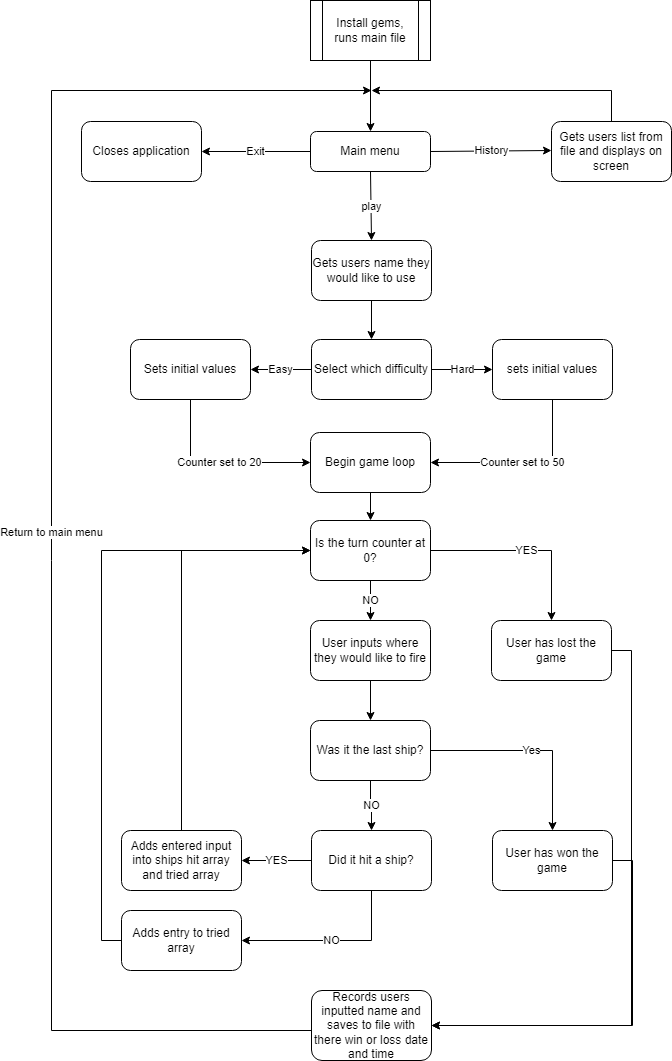

The diagram above was exported from draw.io. Its source (the exported page's mxGraphModel, read from the mxfile embedded in the PNG):
<mxGraphModel dx="1422" dy="754" grid="1" gridSize="10" guides="1" tooltips="1" connect="1" arrows="1" fold="1" page="1" pageScale="1" pageWidth="827" pageHeight="1169" math="0" shadow="0">
  <root>
    <mxCell id="WIyWlLk6GJQsqaUBKTNV-0" />
    <mxCell id="WIyWlLk6GJQsqaUBKTNV-1" parent="WIyWlLk6GJQsqaUBKTNV-0" />
    <mxCell id="WIyWlLk6GJQsqaUBKTNV-3" value="Main menu" style="rounded=1;whiteSpace=wrap;html=1;fontSize=12;glass=0;strokeWidth=1;shadow=0;" parent="WIyWlLk6GJQsqaUBKTNV-1" vertex="1">
      <mxGeometry x="339" y="141" width="120" height="40" as="geometry" />
    </mxCell>
    <mxCell id="1v1pxwt_yhzAhKMf2qVh-0" value="play" style="endArrow=classic;html=1;rounded=0;exitX=0.5;exitY=1;exitDx=0;exitDy=0;entryX=0.5;entryY=0;entryDx=0;entryDy=0;" edge="1" parent="WIyWlLk6GJQsqaUBKTNV-1" source="WIyWlLk6GJQsqaUBKTNV-3" target="1v1pxwt_yhzAhKMf2qVh-10">
      <mxGeometry width="50" height="50" relative="1" as="geometry">
        <mxPoint x="390" y="463" as="sourcePoint" />
        <mxPoint x="390" y="253" as="targetPoint" />
        <Array as="points" />
      </mxGeometry>
    </mxCell>
    <mxCell id="1v1pxwt_yhzAhKMf2qVh-4" value="Closes application" style="rounded=1;whiteSpace=wrap;html=1;" vertex="1" parent="WIyWlLk6GJQsqaUBKTNV-1">
      <mxGeometry x="110" y="131" width="120" height="60" as="geometry" />
    </mxCell>
    <mxCell id="1v1pxwt_yhzAhKMf2qVh-5" value="Install gems, runs main file" style="shape=process;whiteSpace=wrap;html=1;backgroundOutline=1;labelBackgroundColor=default;" vertex="1" parent="WIyWlLk6GJQsqaUBKTNV-1">
      <mxGeometry x="339" y="10" width="120" height="60" as="geometry" />
    </mxCell>
    <mxCell id="1v1pxwt_yhzAhKMf2qVh-6" value="History" style="endArrow=classic;html=1;rounded=0;exitX=1;exitY=0.5;exitDx=0;exitDy=0;entryX=0;entryY=0.5;entryDx=0;entryDy=0;" edge="1" parent="WIyWlLk6GJQsqaUBKTNV-1" source="WIyWlLk6GJQsqaUBKTNV-3">
      <mxGeometry width="50" height="50" relative="1" as="geometry">
        <mxPoint x="390" y="400" as="sourcePoint" />
        <mxPoint x="580" y="160" as="targetPoint" />
      </mxGeometry>
    </mxCell>
    <mxCell id="1v1pxwt_yhzAhKMf2qVh-7" value="Exit" style="endArrow=classic;html=1;rounded=0;exitX=0;exitY=0.5;exitDx=0;exitDy=0;entryX=1;entryY=0.5;entryDx=0;entryDy=0;" edge="1" parent="WIyWlLk6GJQsqaUBKTNV-1" source="WIyWlLk6GJQsqaUBKTNV-3" target="1v1pxwt_yhzAhKMf2qVh-4">
      <mxGeometry width="50" height="50" relative="1" as="geometry">
        <mxPoint x="390" y="400" as="sourcePoint" />
        <mxPoint x="440" y="350" as="targetPoint" />
      </mxGeometry>
    </mxCell>
    <mxCell id="1v1pxwt_yhzAhKMf2qVh-8" value="" style="endArrow=classic;html=1;rounded=0;exitX=0.5;exitY=1;exitDx=0;exitDy=0;entryX=0.5;entryY=0;entryDx=0;entryDy=0;" edge="1" parent="WIyWlLk6GJQsqaUBKTNV-1" source="1v1pxwt_yhzAhKMf2qVh-5" target="WIyWlLk6GJQsqaUBKTNV-3">
      <mxGeometry width="50" height="50" relative="1" as="geometry">
        <mxPoint x="390" y="400" as="sourcePoint" />
        <mxPoint x="440" y="350" as="targetPoint" />
      </mxGeometry>
    </mxCell>
    <mxCell id="1v1pxwt_yhzAhKMf2qVh-10" value="Gets users name they would like to use" style="rounded=1;whiteSpace=wrap;html=1;" vertex="1" parent="WIyWlLk6GJQsqaUBKTNV-1">
      <mxGeometry x="340" y="250" width="120" height="60" as="geometry" />
    </mxCell>
    <mxCell id="1v1pxwt_yhzAhKMf2qVh-11" value="Gets users list from file and displays on screen" style="rounded=1;whiteSpace=wrap;html=1;" vertex="1" parent="WIyWlLk6GJQsqaUBKTNV-1">
      <mxGeometry x="580" y="131" width="120" height="60" as="geometry" />
    </mxCell>
    <mxCell id="1v1pxwt_yhzAhKMf2qVh-12" value="" style="endArrow=classic;html=1;rounded=0;exitX=0.5;exitY=0;exitDx=0;exitDy=0;" edge="1" parent="WIyWlLk6GJQsqaUBKTNV-1" source="1v1pxwt_yhzAhKMf2qVh-11">
      <mxGeometry width="50" height="50" relative="1" as="geometry">
        <mxPoint x="360" y="390" as="sourcePoint" />
        <mxPoint x="400" y="100" as="targetPoint" />
        <Array as="points">
          <mxPoint x="640" y="100" />
        </Array>
      </mxGeometry>
    </mxCell>
    <mxCell id="1v1pxwt_yhzAhKMf2qVh-13" value="" style="endArrow=classic;html=1;rounded=0;" edge="1" parent="WIyWlLk6GJQsqaUBKTNV-1">
      <mxGeometry width="50" height="50" relative="1" as="geometry">
        <mxPoint x="400" y="310" as="sourcePoint" />
        <mxPoint x="400" y="349" as="targetPoint" />
      </mxGeometry>
    </mxCell>
    <mxCell id="1v1pxwt_yhzAhKMf2qVh-14" value="Select which difficulty" style="rounded=1;whiteSpace=wrap;html=1;" vertex="1" parent="WIyWlLk6GJQsqaUBKTNV-1">
      <mxGeometry x="340" y="349" width="120" height="60" as="geometry" />
    </mxCell>
    <mxCell id="1v1pxwt_yhzAhKMf2qVh-15" value="Easy" style="endArrow=classic;html=1;rounded=0;exitX=0;exitY=0.5;exitDx=0;exitDy=0;entryX=1;entryY=0.5;entryDx=0;entryDy=0;" edge="1" parent="WIyWlLk6GJQsqaUBKTNV-1" source="1v1pxwt_yhzAhKMf2qVh-14" target="1v1pxwt_yhzAhKMf2qVh-17">
      <mxGeometry width="50" height="50" relative="1" as="geometry">
        <mxPoint x="360" y="559" as="sourcePoint" />
        <mxPoint x="240" y="379" as="targetPoint" />
      </mxGeometry>
    </mxCell>
    <mxCell id="1v1pxwt_yhzAhKMf2qVh-16" value="Hard" style="endArrow=classic;html=1;rounded=0;exitX=1;exitY=0.5;exitDx=0;exitDy=0;entryX=0;entryY=0.5;entryDx=0;entryDy=0;" edge="1" parent="WIyWlLk6GJQsqaUBKTNV-1" source="1v1pxwt_yhzAhKMf2qVh-14" target="1v1pxwt_yhzAhKMf2qVh-18">
      <mxGeometry width="50" height="50" relative="1" as="geometry">
        <mxPoint x="360" y="559" as="sourcePoint" />
        <mxPoint x="560" y="379" as="targetPoint" />
      </mxGeometry>
    </mxCell>
    <mxCell id="1v1pxwt_yhzAhKMf2qVh-17" value="Sets initial values" style="rounded=1;whiteSpace=wrap;html=1;" vertex="1" parent="WIyWlLk6GJQsqaUBKTNV-1">
      <mxGeometry x="159" y="349" width="120" height="60" as="geometry" />
    </mxCell>
    <mxCell id="1v1pxwt_yhzAhKMf2qVh-18" value="sets initial values" style="rounded=1;whiteSpace=wrap;html=1;" vertex="1" parent="WIyWlLk6GJQsqaUBKTNV-1">
      <mxGeometry x="521" y="349" width="120" height="60" as="geometry" />
    </mxCell>
    <mxCell id="1v1pxwt_yhzAhKMf2qVh-50" style="edgeStyle=orthogonalEdgeStyle;rounded=0;orthogonalLoop=1;jettySize=auto;html=1;exitX=0.5;exitY=1;exitDx=0;exitDy=0;" edge="1" parent="WIyWlLk6GJQsqaUBKTNV-1" source="1v1pxwt_yhzAhKMf2qVh-21" target="1v1pxwt_yhzAhKMf2qVh-41">
      <mxGeometry relative="1" as="geometry" />
    </mxCell>
    <mxCell id="1v1pxwt_yhzAhKMf2qVh-21" value="Begin game loop" style="rounded=1;whiteSpace=wrap;html=1;" vertex="1" parent="WIyWlLk6GJQsqaUBKTNV-1">
      <mxGeometry x="339" y="442" width="120" height="60" as="geometry" />
    </mxCell>
    <mxCell id="1v1pxwt_yhzAhKMf2qVh-23" value="User inputs where they would like to fire" style="rounded=1;whiteSpace=wrap;html=1;" vertex="1" parent="WIyWlLk6GJQsqaUBKTNV-1">
      <mxGeometry x="339" y="630" width="120" height="60" as="geometry" />
    </mxCell>
    <mxCell id="1v1pxwt_yhzAhKMf2qVh-52" value="YES" style="edgeStyle=orthogonalEdgeStyle;rounded=0;orthogonalLoop=1;jettySize=auto;html=1;exitX=0;exitY=0.5;exitDx=0;exitDy=0;entryX=1;entryY=0.5;entryDx=0;entryDy=0;" edge="1" parent="WIyWlLk6GJQsqaUBKTNV-1" source="1v1pxwt_yhzAhKMf2qVh-27" target="1v1pxwt_yhzAhKMf2qVh-30">
      <mxGeometry relative="1" as="geometry" />
    </mxCell>
    <mxCell id="1v1pxwt_yhzAhKMf2qVh-55" value="NO" style="edgeStyle=orthogonalEdgeStyle;rounded=0;orthogonalLoop=1;jettySize=auto;html=1;exitX=0.5;exitY=1;exitDx=0;exitDy=0;entryX=1;entryY=0.5;entryDx=0;entryDy=0;" edge="1" parent="WIyWlLk6GJQsqaUBKTNV-1" source="1v1pxwt_yhzAhKMf2qVh-27" target="1v1pxwt_yhzAhKMf2qVh-28">
      <mxGeometry relative="1" as="geometry" />
    </mxCell>
    <mxCell id="1v1pxwt_yhzAhKMf2qVh-27" value="Did it hit a ship?" style="rounded=1;whiteSpace=wrap;html=1;" vertex="1" parent="WIyWlLk6GJQsqaUBKTNV-1">
      <mxGeometry x="340" y="840" width="120" height="60" as="geometry" />
    </mxCell>
    <mxCell id="1v1pxwt_yhzAhKMf2qVh-56" style="edgeStyle=orthogonalEdgeStyle;rounded=0;orthogonalLoop=1;jettySize=auto;html=1;exitX=0;exitY=0.5;exitDx=0;exitDy=0;entryX=0;entryY=0.5;entryDx=0;entryDy=0;" edge="1" parent="WIyWlLk6GJQsqaUBKTNV-1" source="1v1pxwt_yhzAhKMf2qVh-28" target="1v1pxwt_yhzAhKMf2qVh-41">
      <mxGeometry relative="1" as="geometry" />
    </mxCell>
    <mxCell id="1v1pxwt_yhzAhKMf2qVh-28" value="Adds entry to tried array" style="rounded=1;whiteSpace=wrap;html=1;" vertex="1" parent="WIyWlLk6GJQsqaUBKTNV-1">
      <mxGeometry x="150" y="920" width="120" height="60" as="geometry" />
    </mxCell>
    <mxCell id="1v1pxwt_yhzAhKMf2qVh-54" style="edgeStyle=orthogonalEdgeStyle;rounded=0;orthogonalLoop=1;jettySize=auto;html=1;exitX=0.5;exitY=0;exitDx=0;exitDy=0;entryX=0;entryY=0.5;entryDx=0;entryDy=0;" edge="1" parent="WIyWlLk6GJQsqaUBKTNV-1" source="1v1pxwt_yhzAhKMf2qVh-30" target="1v1pxwt_yhzAhKMf2qVh-41">
      <mxGeometry relative="1" as="geometry" />
    </mxCell>
    <mxCell id="1v1pxwt_yhzAhKMf2qVh-30" value="Adds entered input into ships hit array&lt;br&gt;and tried array" style="rounded=1;whiteSpace=wrap;html=1;" vertex="1" parent="WIyWlLk6GJQsqaUBKTNV-1">
      <mxGeometry x="150" y="840" width="120" height="60" as="geometry" />
    </mxCell>
    <mxCell id="1v1pxwt_yhzAhKMf2qVh-34" value="" style="endArrow=classic;html=1;rounded=0;exitX=0.5;exitY=1;exitDx=0;exitDy=0;entryX=0.5;entryY=0;entryDx=0;entryDy=0;" edge="1" parent="WIyWlLk6GJQsqaUBKTNV-1" source="1v1pxwt_yhzAhKMf2qVh-23" target="1v1pxwt_yhzAhKMf2qVh-45">
      <mxGeometry width="50" height="50" relative="1" as="geometry">
        <mxPoint x="232" y="590" as="sourcePoint" />
        <mxPoint x="222" y="710" as="targetPoint" />
      </mxGeometry>
    </mxCell>
    <mxCell id="1v1pxwt_yhzAhKMf2qVh-60" value="YES" style="edgeStyle=orthogonalEdgeStyle;rounded=0;orthogonalLoop=1;jettySize=auto;html=1;exitX=1;exitY=0.5;exitDx=0;exitDy=0;entryX=0.5;entryY=0;entryDx=0;entryDy=0;" edge="1" parent="WIyWlLk6GJQsqaUBKTNV-1" source="1v1pxwt_yhzAhKMf2qVh-41" target="1v1pxwt_yhzAhKMf2qVh-59">
      <mxGeometry relative="1" as="geometry" />
    </mxCell>
    <mxCell id="1v1pxwt_yhzAhKMf2qVh-41" value="Is the turn counter at 0?" style="rounded=1;whiteSpace=wrap;html=1;" vertex="1" parent="WIyWlLk6GJQsqaUBKTNV-1">
      <mxGeometry x="339" y="530" width="120" height="60" as="geometry" />
    </mxCell>
    <mxCell id="1v1pxwt_yhzAhKMf2qVh-42" value="NO" style="endArrow=classic;html=1;rounded=0;exitX=0.5;exitY=1;exitDx=0;exitDy=0;entryX=0.5;entryY=0;entryDx=0;entryDy=0;" edge="1" parent="WIyWlLk6GJQsqaUBKTNV-1" source="1v1pxwt_yhzAhKMf2qVh-41" target="1v1pxwt_yhzAhKMf2qVh-23">
      <mxGeometry width="50" height="50" relative="1" as="geometry">
        <mxPoint x="360" y="550" as="sourcePoint" />
        <mxPoint x="410" y="500" as="targetPoint" />
      </mxGeometry>
    </mxCell>
    <mxCell id="1v1pxwt_yhzAhKMf2qVh-51" value="NO" style="edgeStyle=orthogonalEdgeStyle;rounded=0;orthogonalLoop=1;jettySize=auto;html=1;exitX=0.5;exitY=1;exitDx=0;exitDy=0;entryX=0.5;entryY=0;entryDx=0;entryDy=0;" edge="1" parent="WIyWlLk6GJQsqaUBKTNV-1" source="1v1pxwt_yhzAhKMf2qVh-45" target="1v1pxwt_yhzAhKMf2qVh-27">
      <mxGeometry relative="1" as="geometry" />
    </mxCell>
    <mxCell id="1v1pxwt_yhzAhKMf2qVh-58" value="Yes" style="edgeStyle=orthogonalEdgeStyle;rounded=0;orthogonalLoop=1;jettySize=auto;html=1;exitX=1;exitY=0.5;exitDx=0;exitDy=0;entryX=0.5;entryY=0;entryDx=0;entryDy=0;" edge="1" parent="WIyWlLk6GJQsqaUBKTNV-1" source="1v1pxwt_yhzAhKMf2qVh-45" target="1v1pxwt_yhzAhKMf2qVh-57">
      <mxGeometry relative="1" as="geometry" />
    </mxCell>
    <mxCell id="1v1pxwt_yhzAhKMf2qVh-45" value="Was it the last ship?" style="rounded=1;whiteSpace=wrap;html=1;" vertex="1" parent="WIyWlLk6GJQsqaUBKTNV-1">
      <mxGeometry x="339" y="730" width="120" height="60" as="geometry" />
    </mxCell>
    <mxCell id="1v1pxwt_yhzAhKMf2qVh-47" value="Counter set to 50" style="endArrow=classic;html=1;rounded=0;exitX=0.5;exitY=1;exitDx=0;exitDy=0;entryX=1;entryY=0.5;entryDx=0;entryDy=0;" edge="1" parent="WIyWlLk6GJQsqaUBKTNV-1" source="1v1pxwt_yhzAhKMf2qVh-18" target="1v1pxwt_yhzAhKMf2qVh-21">
      <mxGeometry width="50" height="50" relative="1" as="geometry">
        <mxPoint x="180" y="650" as="sourcePoint" />
        <mxPoint x="230" y="600" as="targetPoint" />
        <Array as="points">
          <mxPoint x="581" y="472" />
        </Array>
      </mxGeometry>
    </mxCell>
    <mxCell id="1v1pxwt_yhzAhKMf2qVh-49" value="Counter set to 20" style="endArrow=classic;html=1;rounded=0;exitX=0.5;exitY=1;exitDx=0;exitDy=0;entryX=0;entryY=0.5;entryDx=0;entryDy=0;" edge="1" parent="WIyWlLk6GJQsqaUBKTNV-1" source="1v1pxwt_yhzAhKMf2qVh-17" target="1v1pxwt_yhzAhKMf2qVh-21">
      <mxGeometry width="50" height="50" relative="1" as="geometry">
        <mxPoint x="180" y="650" as="sourcePoint" />
        <mxPoint x="230" y="600" as="targetPoint" />
        <Array as="points">
          <mxPoint x="219" y="472" />
        </Array>
      </mxGeometry>
    </mxCell>
    <mxCell id="1v1pxwt_yhzAhKMf2qVh-65" style="edgeStyle=orthogonalEdgeStyle;rounded=0;orthogonalLoop=1;jettySize=auto;html=1;exitX=1;exitY=0.5;exitDx=0;exitDy=0;entryX=1;entryY=0.5;entryDx=0;entryDy=0;" edge="1" parent="WIyWlLk6GJQsqaUBKTNV-1" source="1v1pxwt_yhzAhKMf2qVh-57" target="1v1pxwt_yhzAhKMf2qVh-61">
      <mxGeometry relative="1" as="geometry" />
    </mxCell>
    <mxCell id="1v1pxwt_yhzAhKMf2qVh-57" value="User has won the game" style="rounded=1;whiteSpace=wrap;html=1;" vertex="1" parent="WIyWlLk6GJQsqaUBKTNV-1">
      <mxGeometry x="521" y="840" width="120" height="60" as="geometry" />
    </mxCell>
    <mxCell id="1v1pxwt_yhzAhKMf2qVh-64" style="edgeStyle=orthogonalEdgeStyle;rounded=0;orthogonalLoop=1;jettySize=auto;html=1;exitX=1;exitY=0.5;exitDx=0;exitDy=0;entryX=1;entryY=0.5;entryDx=0;entryDy=0;" edge="1" parent="WIyWlLk6GJQsqaUBKTNV-1" source="1v1pxwt_yhzAhKMf2qVh-59" target="1v1pxwt_yhzAhKMf2qVh-61">
      <mxGeometry relative="1" as="geometry" />
    </mxCell>
    <mxCell id="1v1pxwt_yhzAhKMf2qVh-59" value="User has lost the game" style="rounded=1;whiteSpace=wrap;html=1;" vertex="1" parent="WIyWlLk6GJQsqaUBKTNV-1">
      <mxGeometry x="520" y="630" width="120" height="60" as="geometry" />
    </mxCell>
    <mxCell id="1v1pxwt_yhzAhKMf2qVh-67" value="Return to main menu" style="edgeStyle=orthogonalEdgeStyle;rounded=0;orthogonalLoop=1;jettySize=auto;html=1;exitX=0;exitY=0.5;exitDx=0;exitDy=0;" edge="1" parent="WIyWlLk6GJQsqaUBKTNV-1" source="1v1pxwt_yhzAhKMf2qVh-61">
      <mxGeometry relative="1" as="geometry">
        <mxPoint x="400" y="100" as="targetPoint" />
        <Array as="points">
          <mxPoint x="80" y="1040" />
          <mxPoint x="80" y="100" />
        </Array>
      </mxGeometry>
    </mxCell>
    <mxCell id="1v1pxwt_yhzAhKMf2qVh-61" value="Records users inputted name and saves to file with there win or loss date and time" style="rounded=1;whiteSpace=wrap;html=1;" vertex="1" parent="WIyWlLk6GJQsqaUBKTNV-1">
      <mxGeometry x="340" y="1000" width="120" height="70" as="geometry" />
    </mxCell>
  </root>
</mxGraphModel>